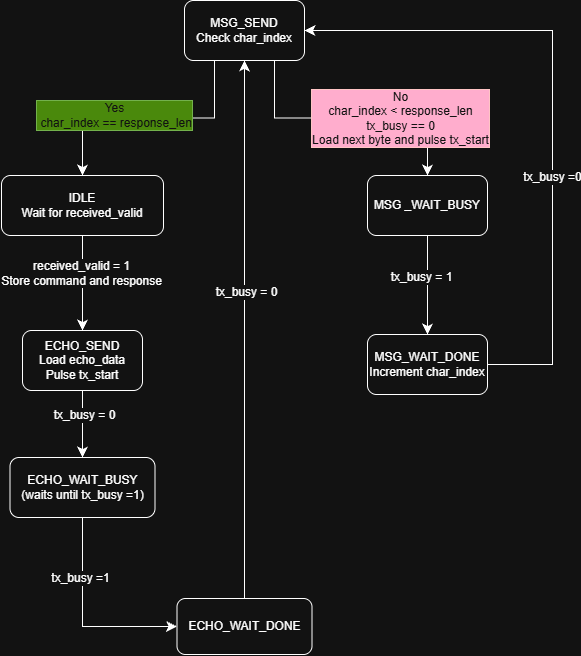

The diagram above was exported from draw.io. Its source (the exported page's mxGraphModel, read from the mxfile embedded in the PNG):
<mxGraphModel dx="1814" dy="1229" grid="0" gridSize="10" guides="1" tooltips="1" connect="1" arrows="1" fold="1" page="0" pageScale="1" pageWidth="850" pageHeight="1100" math="0" shadow="0">
  <root>
    <mxCell id="0" />
    <mxCell id="1" parent="0" />
    <mxCell id="I4Q000fQZyEhqLwBXm5_-1" edge="1" parent="1" source="wu-7XmBODHCzy-MmK1Qz-1" style="edgeStyle=orthogonalEdgeStyle;rounded=0;orthogonalLoop=1;jettySize=auto;html=1;exitX=0.25;exitY=1;exitDx=0;exitDy=0;fontSize=12;startSize=8;endSize=8;" target="wu-7XmBODHCzy-MmK1Qz-2">
      <mxGeometry relative="1" as="geometry">
        <mxPoint x="-30.159420289855007" y="46.826086956521976" as="targetPoint" />
      </mxGeometry>
    </mxCell>
    <mxCell id="I4Q000fQZyEhqLwBXm5_-9" connectable="0" parent="I4Q000fQZyEhqLwBXm5_-1" style="edgeLabel;html=1;align=center;verticalAlign=middle;resizable=0;points=[];fontSize=12;labelBackgroundColor=#60a917;fontColor=#ffffff;labelBorderColor=#2D7600;" value="Yes&lt;div&gt;&amp;nbsp;char_index == response_len&lt;/div&gt;" vertex="1">
      <mxGeometry relative="1" x="0.0729" y="-2" as="geometry">
        <mxPoint x="-25" y="-1" as="offset" />
      </mxGeometry>
    </mxCell>
    <mxCell id="I4Q000fQZyEhqLwBXm5_-6" edge="1" parent="1" source="wu-7XmBODHCzy-MmK1Qz-1" style="edgeStyle=orthogonalEdgeStyle;rounded=0;orthogonalLoop=1;jettySize=auto;html=1;exitX=0.75;exitY=1;exitDx=0;exitDy=0;entryX=0.5;entryY=0;entryDx=0;entryDy=0;fontSize=12;startSize=8;endSize=8;" target="wu-7XmBODHCzy-MmK1Qz-3">
      <mxGeometry relative="1" as="geometry" />
    </mxCell>
    <mxCell id="I4Q000fQZyEhqLwBXm5_-10" connectable="0" parent="I4Q000fQZyEhqLwBXm5_-6" style="edgeLabel;html=1;align=center;verticalAlign=middle;resizable=0;points=[];fontSize=12;labelBackgroundColor=#a20025;fontColor=#ffffff;labelBorderColor=#6F0000;" value="No&lt;div&gt;&lt;span style=&quot;background-color: light-dark(rgb(162, 0, 37), rgb(255, 173, 205)); color: light-dark(rgb(255, 255, 255), rgb(18, 18, 18));&quot;&gt;char_index &amp;lt; response_len&lt;/span&gt;&lt;/div&gt;&lt;div&gt;&lt;span style=&quot;background-color: light-dark(rgb(162, 0, 37), rgb(255, 173, 205)); color: light-dark(rgb(255, 255, 255), rgb(18, 18, 18));&quot;&gt;tx_busy == 0&lt;/span&gt;&lt;/div&gt;&lt;div&gt;&lt;span style=&quot;background-color: light-dark(rgb(162, 0, 37), rgb(255, 173, 205)); color: light-dark(rgb(255, 255, 255), rgb(18, 18, 18));&quot;&gt;Load next byte and pulse tx_start&lt;/span&gt;&lt;/div&gt;" vertex="1">
      <mxGeometry relative="1" x="0.041" as="geometry">
        <mxPoint x="44" as="offset" />
      </mxGeometry>
    </mxCell>
    <mxCell id="wu-7XmBODHCzy-MmK1Qz-1" parent="1" style="rounded=1;whiteSpace=wrap;html=1;roundedPerimeter=1;" value="MSG_SEND&lt;div&gt;Check char_index&lt;/div&gt;" vertex="1">
      <mxGeometry height="60" width="120" x="39" y="-59" as="geometry" />
    </mxCell>
    <mxCell id="I4Q000fQZyEhqLwBXm5_-2" edge="1" parent="1" source="wu-7XmBODHCzy-MmK1Qz-2" style="edgeStyle=orthogonalEdgeStyle;rounded=0;orthogonalLoop=1;jettySize=auto;html=1;exitX=0.5;exitY=1;exitDx=0;exitDy=0;fontSize=12;startSize=8;endSize=8;" target="wu-7XmBODHCzy-MmK1Qz-4">
      <mxGeometry relative="1" as="geometry" />
    </mxCell>
    <mxCell id="I4Q000fQZyEhqLwBXm5_-14" connectable="0" parent="I4Q000fQZyEhqLwBXm5_-2" style="edgeLabel;html=1;align=center;verticalAlign=middle;resizable=0;points=[];fontSize=12;" value="received_valid = 1&lt;div&gt;Store command and response&lt;/div&gt;" vertex="1">
      <mxGeometry relative="1" x="-0.2211" y="-2" as="geometry">
        <mxPoint as="offset" />
      </mxGeometry>
    </mxCell>
    <mxCell id="wu-7XmBODHCzy-MmK1Qz-2" parent="1" style="rounded=1;whiteSpace=wrap;html=1;roundedPerimeter=1;" value="IDLE&lt;div&gt;Wait for received_valid&lt;/div&gt;" vertex="1">
      <mxGeometry height="60" width="162" x="-144" y="116" as="geometry" />
    </mxCell>
    <mxCell id="I4Q000fQZyEhqLwBXm5_-7" edge="1" parent="1" source="wu-7XmBODHCzy-MmK1Qz-3" style="edgeStyle=none;curved=1;rounded=0;curveGeometry=1;orthogonalLoop=1;jettySize=auto;html=1;exitX=0.5;exitY=1;exitDx=0;exitDy=0;fontSize=12;startSize=8;endSize=8;" target="wu-7XmBODHCzy-MmK1Qz-6">
      <mxGeometry relative="1" as="geometry" />
    </mxCell>
    <mxCell id="I4Q000fQZyEhqLwBXm5_-11" connectable="0" parent="I4Q000fQZyEhqLwBXm5_-7" style="edgeLabel;html=1;align=center;verticalAlign=middle;resizable=0;points=[];fontSize=12;" value="tx_busy = 1" vertex="1">
      <mxGeometry relative="1" x="-0.1717" y="3" as="geometry">
        <mxPoint x="-10" as="offset" />
      </mxGeometry>
    </mxCell>
    <mxCell id="wu-7XmBODHCzy-MmK1Qz-3" parent="1" style="rounded=1;whiteSpace=wrap;html=1;roundedPerimeter=1;" value="MSG _WAIT_BUSY" vertex="1">
      <mxGeometry height="60" width="120" x="222" y="116" as="geometry" />
    </mxCell>
    <mxCell id="I4Q000fQZyEhqLwBXm5_-3" edge="1" parent="1" source="wu-7XmBODHCzy-MmK1Qz-4" style="edgeStyle=orthogonalEdgeStyle;rounded=0;orthogonalLoop=1;jettySize=auto;html=1;exitX=0.5;exitY=1;exitDx=0;exitDy=0;fontSize=12;startSize=8;endSize=8;" target="wu-7XmBODHCzy-MmK1Qz-5">
      <mxGeometry relative="1" as="geometry" />
    </mxCell>
    <mxCell id="I4Q000fQZyEhqLwBXm5_-15" connectable="0" parent="I4Q000fQZyEhqLwBXm5_-3" style="edgeLabel;html=1;align=center;verticalAlign=middle;resizable=0;points=[];fontSize=12;" value="tx_busy = 0" vertex="1">
      <mxGeometry relative="1" x="-0.2836" y="1" as="geometry">
        <mxPoint as="offset" />
      </mxGeometry>
    </mxCell>
    <mxCell id="wu-7XmBODHCzy-MmK1Qz-4" parent="1" style="rounded=1;whiteSpace=wrap;html=1;roundedPerimeter=1;" value="ECHO_SEND&lt;div&gt;Load echo_data&lt;/div&gt;&lt;div&gt;Pulse tx_start&lt;/div&gt;" vertex="1">
      <mxGeometry height="60" width="120" x="-123" y="271" as="geometry" />
    </mxCell>
    <mxCell id="I4Q000fQZyEhqLwBXm5_-4" edge="1" parent="1" source="wu-7XmBODHCzy-MmK1Qz-5" style="edgeStyle=orthogonalEdgeStyle;rounded=0;orthogonalLoop=1;jettySize=auto;html=1;exitX=0.5;exitY=1;exitDx=0;exitDy=0;entryX=0;entryY=0.5;entryDx=0;entryDy=0;fontSize=12;startSize=8;endSize=8;" target="wu-7XmBODHCzy-MmK1Qz-7">
      <mxGeometry relative="1" as="geometry" />
    </mxCell>
    <mxCell id="I4Q000fQZyEhqLwBXm5_-16" connectable="0" parent="I4Q000fQZyEhqLwBXm5_-4" style="edgeLabel;html=1;align=center;verticalAlign=middle;resizable=0;points=[];fontSize=12;" value="tx_busy =1" vertex="1">
      <mxGeometry relative="1" x="-0.4103" y="-3" as="geometry">
        <mxPoint as="offset" />
      </mxGeometry>
    </mxCell>
    <mxCell id="wu-7XmBODHCzy-MmK1Qz-5" parent="1" style="rounded=1;whiteSpace=wrap;html=1;roundedPerimeter=1;" value="ECHO_WAIT_BUSY&lt;div&gt;(waits until tx_busy =1)&lt;/div&gt;" vertex="1">
      <mxGeometry height="60" width="145" x="-135.5" y="398" as="geometry" />
    </mxCell>
    <mxCell id="I4Q000fQZyEhqLwBXm5_-8" edge="1" parent="1" source="wu-7XmBODHCzy-MmK1Qz-6" style="edgeStyle=orthogonalEdgeStyle;rounded=0;orthogonalLoop=1;jettySize=auto;html=1;exitX=1;exitY=0.5;exitDx=0;exitDy=0;entryX=1;entryY=0.5;entryDx=0;entryDy=0;fontSize=12;startSize=8;endSize=8;" target="wu-7XmBODHCzy-MmK1Qz-1">
      <mxGeometry relative="1" as="geometry">
        <Array as="points">
          <mxPoint x="407" y="305" />
          <mxPoint x="407" y="-29" />
        </Array>
      </mxGeometry>
    </mxCell>
    <mxCell id="I4Q000fQZyEhqLwBXm5_-12" connectable="0" parent="I4Q000fQZyEhqLwBXm5_-8" style="edgeLabel;html=1;align=center;verticalAlign=middle;resizable=0;points=[];fontSize=12;" value="tx_busy =0" vertex="1">
      <mxGeometry relative="1" x="-0.2179" y="1" as="geometry">
        <mxPoint as="offset" />
      </mxGeometry>
    </mxCell>
    <mxCell id="wu-7XmBODHCzy-MmK1Qz-6" parent="1" style="rounded=1;whiteSpace=wrap;html=1;roundedPerimeter=1;" value="MSG_WAIT_DONE&lt;div&gt;Increment char_index&lt;/div&gt;" vertex="1">
      <mxGeometry height="60" width="120" x="222" y="275" as="geometry" />
    </mxCell>
    <mxCell id="I4Q000fQZyEhqLwBXm5_-5" edge="1" parent="1" source="wu-7XmBODHCzy-MmK1Qz-7" style="edgeStyle=none;curved=1;rounded=0;curveGeometry=1;orthogonalLoop=1;jettySize=auto;html=1;exitX=0.5;exitY=0;exitDx=0;exitDy=0;entryX=0.5;entryY=1;entryDx=0;entryDy=0;fontSize=12;startSize=8;endSize=8;" target="wu-7XmBODHCzy-MmK1Qz-1">
      <mxGeometry relative="1" as="geometry" />
    </mxCell>
    <mxCell id="I4Q000fQZyEhqLwBXm5_-13" connectable="0" parent="I4Q000fQZyEhqLwBXm5_-5" style="edgeLabel;html=1;align=center;verticalAlign=middle;resizable=0;points=[];fontSize=12;" value="tx_busy = 0" vertex="1">
      <mxGeometry relative="1" x="0.1413" y="-1" as="geometry">
        <mxPoint as="offset" />
      </mxGeometry>
    </mxCell>
    <mxCell id="wu-7XmBODHCzy-MmK1Qz-7" parent="1" style="rounded=1;whiteSpace=wrap;html=1;roundedPerimeter=1;" value="ECHO_WAIT_DONE" vertex="1">
      <mxGeometry height="56" width="135" x="31.5" y="539" as="geometry" />
    </mxCell>
  </root>
</mxGraphModel>